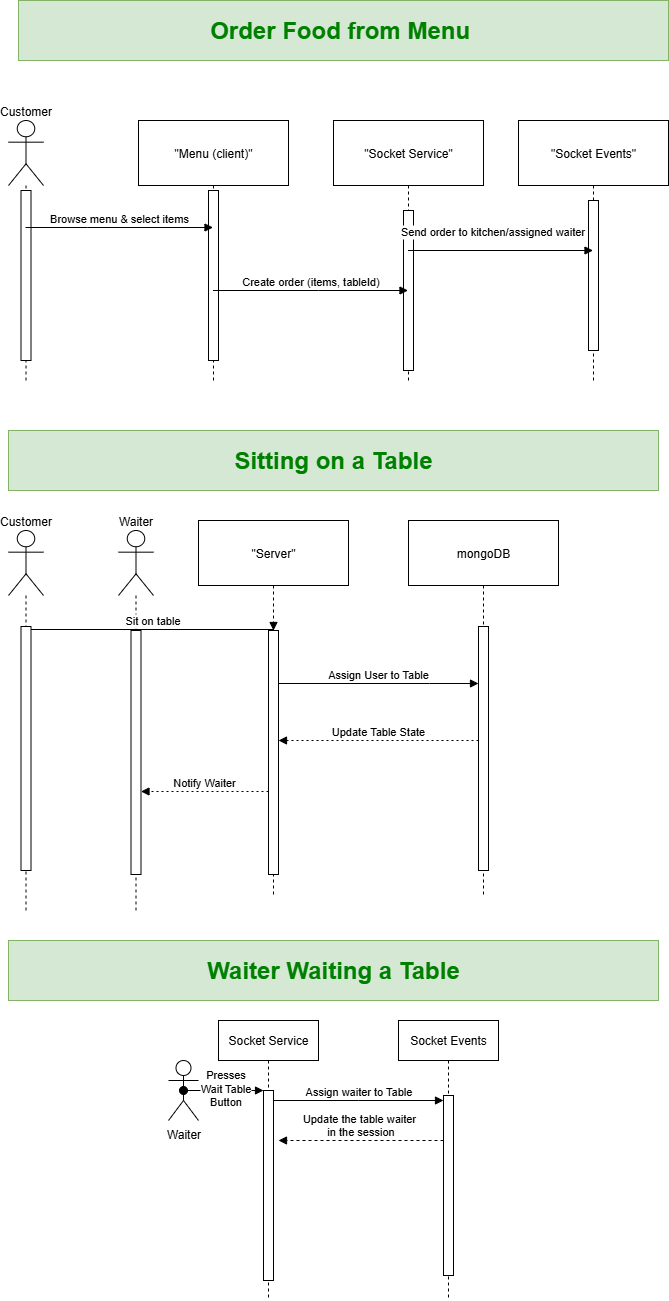

The diagram above was exported from draw.io. Its source (the exported page's mxGraphModel, read from the mxfile embedded in the PNG):
<mxGraphModel dx="1026" dy="1406" grid="1" gridSize="10" guides="1" tooltips="1" connect="1" arrows="1" fold="1" page="1" pageScale="1" pageWidth="1100" pageHeight="850" math="0" shadow="0">
  <root>
    <mxCell id="0" />
    <mxCell id="1" parent="0" />
    <mxCell id="3EKAVMyFfJgm4BzCVymn-1" value="Customer" style="shape=umlLifeline;perimeter=lifelinePerimeter;whiteSpace=wrap;container=1;dropTarget=0;collapsible=0;recursiveResize=0;outlineConnect=0;portConstraint=eastwest;newEdgeStyle={&quot;edgeStyle&quot;:&quot;elbowEdgeStyle&quot;,&quot;elbow&quot;:&quot;vertical&quot;,&quot;curved&quot;:0,&quot;rounded&quot;:0};participant=umlActor;verticalAlign=bottom;labelPosition=center;verticalLabelPosition=top;align=center;size=65;" vertex="1" parent="1">
      <mxGeometry x="160" y="20" width="35" height="260" as="geometry" />
    </mxCell>
    <mxCell id="3EKAVMyFfJgm4BzCVymn-41" value="" style="html=1;points=[[0,0,0,0,5],[0,1,0,0,-5],[1,0,0,0,5],[1,1,0,0,-5]];perimeter=orthogonalPerimeter;outlineConnect=0;targetShapes=umlLifeline;portConstraint=eastwest;newEdgeStyle={&quot;curved&quot;:0,&quot;rounded&quot;:0};" vertex="1" parent="3EKAVMyFfJgm4BzCVymn-1">
      <mxGeometry x="12.5" y="70" width="10" height="170" as="geometry" />
    </mxCell>
    <mxCell id="3EKAVMyFfJgm4BzCVymn-2" value="&quot;Menu (client)&quot;" style="shape=umlLifeline;perimeter=lifelinePerimeter;whiteSpace=wrap;container=1;dropTarget=0;collapsible=0;recursiveResize=0;outlineConnect=0;portConstraint=eastwest;newEdgeStyle={&quot;edgeStyle&quot;:&quot;elbowEdgeStyle&quot;,&quot;elbow&quot;:&quot;vertical&quot;,&quot;curved&quot;:0,&quot;rounded&quot;:0};size=65;" vertex="1" parent="1">
      <mxGeometry x="290" y="20" width="150" height="260" as="geometry" />
    </mxCell>
    <mxCell id="3EKAVMyFfJgm4BzCVymn-42" value="" style="html=1;points=[[0,0,0,0,5],[0,1,0,0,-5],[1,0,0,0,5],[1,1,0,0,-5]];perimeter=orthogonalPerimeter;outlineConnect=0;targetShapes=umlLifeline;portConstraint=eastwest;newEdgeStyle={&quot;curved&quot;:0,&quot;rounded&quot;:0};" vertex="1" parent="3EKAVMyFfJgm4BzCVymn-2">
      <mxGeometry x="70" y="70" width="10" height="170" as="geometry" />
    </mxCell>
    <mxCell id="3EKAVMyFfJgm4BzCVymn-3" value="&quot;Socket Service&quot;" style="shape=umlLifeline;perimeter=lifelinePerimeter;whiteSpace=wrap;container=1;dropTarget=0;collapsible=0;recursiveResize=0;outlineConnect=0;portConstraint=eastwest;newEdgeStyle={&quot;edgeStyle&quot;:&quot;elbowEdgeStyle&quot;,&quot;elbow&quot;:&quot;vertical&quot;,&quot;curved&quot;:0,&quot;rounded&quot;:0};size=65;" vertex="1" parent="1">
      <mxGeometry x="485" y="20" width="150" height="260" as="geometry" />
    </mxCell>
    <mxCell id="3EKAVMyFfJgm4BzCVymn-43" value="" style="html=1;points=[[0,0,0,0,5],[0,1,0,0,-5],[1,0,0,0,5],[1,1,0,0,-5]];perimeter=orthogonalPerimeter;outlineConnect=0;targetShapes=umlLifeline;portConstraint=eastwest;newEdgeStyle={&quot;curved&quot;:0,&quot;rounded&quot;:0};" vertex="1" parent="3EKAVMyFfJgm4BzCVymn-3">
      <mxGeometry x="70" y="90" width="10" height="160" as="geometry" />
    </mxCell>
    <mxCell id="3EKAVMyFfJgm4BzCVymn-4" value="&quot;Socket Events&quot;" style="shape=umlLifeline;perimeter=lifelinePerimeter;whiteSpace=wrap;container=1;dropTarget=0;collapsible=0;recursiveResize=0;outlineConnect=0;portConstraint=eastwest;newEdgeStyle={&quot;edgeStyle&quot;:&quot;elbowEdgeStyle&quot;,&quot;elbow&quot;:&quot;vertical&quot;,&quot;curved&quot;:0,&quot;rounded&quot;:0};size=65;" vertex="1" parent="1">
      <mxGeometry x="670" y="20" width="150" height="260" as="geometry" />
    </mxCell>
    <mxCell id="3EKAVMyFfJgm4BzCVymn-44" value="" style="html=1;points=[[0,0,0,0,5],[0,1,0,0,-5],[1,0,0,0,5],[1,1,0,0,-5]];perimeter=orthogonalPerimeter;outlineConnect=0;targetShapes=umlLifeline;portConstraint=eastwest;newEdgeStyle={&quot;curved&quot;:0,&quot;rounded&quot;:0};" vertex="1" parent="3EKAVMyFfJgm4BzCVymn-4">
      <mxGeometry x="70" y="80" width="10" height="150" as="geometry" />
    </mxCell>
    <mxCell id="3EKAVMyFfJgm4BzCVymn-10" value="Browse menu &amp; select items" style="verticalAlign=bottom;edgeStyle=elbowEdgeStyle;elbow=vertical;curved=0;rounded=0;endArrow=block;" edge="1" parent="1" source="3EKAVMyFfJgm4BzCVymn-1" target="3EKAVMyFfJgm4BzCVymn-2">
      <mxGeometry relative="1" as="geometry">
        <Array as="points">
          <mxPoint x="239" y="127" />
        </Array>
      </mxGeometry>
    </mxCell>
    <mxCell id="3EKAVMyFfJgm4BzCVymn-11" value="Create order (items, tableId)" style="verticalAlign=bottom;edgeStyle=elbowEdgeStyle;elbow=vertical;curved=0;rounded=0;endArrow=block;" edge="1" parent="1" source="3EKAVMyFfJgm4BzCVymn-2" target="3EKAVMyFfJgm4BzCVymn-3">
      <mxGeometry relative="1" as="geometry">
        <Array as="points">
          <mxPoint x="470" y="190" />
          <mxPoint x="548" y="179" />
        </Array>
      </mxGeometry>
    </mxCell>
    <mxCell id="3EKAVMyFfJgm4BzCVymn-15" value="Send order to kitchen/assigned waiter" style="verticalAlign=bottom;edgeStyle=elbowEdgeStyle;elbow=vertical;curved=0;rounded=0;endArrow=block;" edge="1" parent="1" source="3EKAVMyFfJgm4BzCVymn-3" target="3EKAVMyFfJgm4BzCVymn-4">
      <mxGeometry x="-0.0789" y="10" relative="1" as="geometry">
        <Array as="points">
          <mxPoint x="750" y="250" />
        </Array>
        <mxPoint x="830.0035294117647" y="240" as="sourcePoint" />
        <mxPoint x="1020.6800000000001" y="210" as="targetPoint" />
        <mxPoint as="offset" />
      </mxGeometry>
    </mxCell>
    <mxCell id="3EKAVMyFfJgm4BzCVymn-18" value="&lt;h1&gt;&lt;font color=&quot;#008000&quot;&gt;Order Food from Menu&amp;nbsp;&lt;/font&gt;&lt;/h1&gt;" style="rounded=0;whiteSpace=wrap;html=1;fillColor=#d5e8d4;strokeColor=#82b366;" vertex="1" parent="1">
      <mxGeometry x="170" y="-100" width="650" height="60" as="geometry" />
    </mxCell>
    <mxCell id="3EKAVMyFfJgm4BzCVymn-19" value="Customer" style="shape=umlLifeline;perimeter=lifelinePerimeter;whiteSpace=wrap;container=1;dropTarget=0;collapsible=0;recursiveResize=0;outlineConnect=0;portConstraint=eastwest;newEdgeStyle={&quot;edgeStyle&quot;:&quot;elbowEdgeStyle&quot;,&quot;elbow&quot;:&quot;vertical&quot;,&quot;curved&quot;:0,&quot;rounded&quot;:0};participant=umlActor;verticalAlign=bottom;labelPosition=center;verticalLabelPosition=top;align=center;size=65;" vertex="1" parent="1">
      <mxGeometry x="160" y="430" width="35" height="380" as="geometry" />
    </mxCell>
    <mxCell id="3EKAVMyFfJgm4BzCVymn-20" value="" style="html=1;points=[[0,0,0,0,5],[0,1,0,0,-5],[1,0,0,0,5],[1,1,0,0,-5]];perimeter=orthogonalPerimeter;outlineConnect=0;targetShapes=umlLifeline;portConstraint=eastwest;newEdgeStyle={&quot;curved&quot;:0,&quot;rounded&quot;:0};" vertex="1" parent="3EKAVMyFfJgm4BzCVymn-19">
      <mxGeometry x="12.5" y="96" width="10" height="244" as="geometry" />
    </mxCell>
    <mxCell id="3EKAVMyFfJgm4BzCVymn-21" value="Waiter" style="shape=umlLifeline;perimeter=lifelinePerimeter;whiteSpace=wrap;container=1;dropTarget=0;collapsible=0;recursiveResize=0;outlineConnect=0;portConstraint=eastwest;newEdgeStyle={&quot;edgeStyle&quot;:&quot;elbowEdgeStyle&quot;,&quot;elbow&quot;:&quot;vertical&quot;,&quot;curved&quot;:0,&quot;rounded&quot;:0};participant=umlActor;verticalAlign=bottom;labelPosition=center;verticalLabelPosition=top;align=center;size=65;" vertex="1" parent="1">
      <mxGeometry x="270" y="430" width="35" height="380" as="geometry" />
    </mxCell>
    <mxCell id="3EKAVMyFfJgm4BzCVymn-22" value="" style="html=1;points=[[0,0,0,0,5],[0,1,0,0,-5],[1,0,0,0,5],[1,1,0,0,-5]];perimeter=orthogonalPerimeter;outlineConnect=0;targetShapes=umlLifeline;portConstraint=eastwest;newEdgeStyle={&quot;curved&quot;:0,&quot;rounded&quot;:0};" vertex="1" parent="3EKAVMyFfJgm4BzCVymn-21">
      <mxGeometry x="12.5" y="100" width="10" height="244" as="geometry" />
    </mxCell>
    <mxCell id="3EKAVMyFfJgm4BzCVymn-23" value="&quot;Server&quot;" style="shape=umlLifeline;perimeter=lifelinePerimeter;whiteSpace=wrap;container=1;dropTarget=0;collapsible=0;recursiveResize=0;outlineConnect=0;portConstraint=eastwest;newEdgeStyle={&quot;edgeStyle&quot;:&quot;elbowEdgeStyle&quot;,&quot;elbow&quot;:&quot;vertical&quot;,&quot;curved&quot;:0,&quot;rounded&quot;:0};size=65;" vertex="1" parent="1">
      <mxGeometry x="350" y="420" width="150" height="376" as="geometry" />
    </mxCell>
    <mxCell id="3EKAVMyFfJgm4BzCVymn-39" value="" style="html=1;points=[[0,0,0,0,5],[0,1,0,0,-5],[1,0,0,0,5],[1,1,0,0,-5]];perimeter=orthogonalPerimeter;outlineConnect=0;targetShapes=umlLifeline;portConstraint=eastwest;newEdgeStyle={&quot;curved&quot;:0,&quot;rounded&quot;:0};" vertex="1" parent="3EKAVMyFfJgm4BzCVymn-23">
      <mxGeometry x="70" y="110" width="10" height="244" as="geometry" />
    </mxCell>
    <mxCell id="3EKAVMyFfJgm4BzCVymn-24" value="mongoDB" style="shape=umlLifeline;perimeter=lifelinePerimeter;whiteSpace=wrap;container=1;dropTarget=0;collapsible=0;recursiveResize=0;outlineConnect=0;portConstraint=eastwest;newEdgeStyle={&quot;edgeStyle&quot;:&quot;elbowEdgeStyle&quot;,&quot;elbow&quot;:&quot;vertical&quot;,&quot;curved&quot;:0,&quot;rounded&quot;:0};size=65;" vertex="1" parent="1">
      <mxGeometry x="560" y="420" width="150" height="376" as="geometry" />
    </mxCell>
    <mxCell id="3EKAVMyFfJgm4BzCVymn-40" value="" style="html=1;points=[[0,0,0,0,5],[0,1,0,0,-5],[1,0,0,0,5],[1,1,0,0,-5]];perimeter=orthogonalPerimeter;outlineConnect=0;targetShapes=umlLifeline;portConstraint=eastwest;newEdgeStyle={&quot;curved&quot;:0,&quot;rounded&quot;:0};" vertex="1" parent="3EKAVMyFfJgm4BzCVymn-24">
      <mxGeometry x="70" y="106" width="10" height="244" as="geometry" />
    </mxCell>
    <mxCell id="3EKAVMyFfJgm4BzCVymn-25" value="Sit on table" style="verticalAlign=bottom;edgeStyle=elbowEdgeStyle;elbow=vertical;curved=0;rounded=0;endArrow=block;" edge="1" parent="1" source="3EKAVMyFfJgm4BzCVymn-20" target="3EKAVMyFfJgm4BzCVymn-39">
      <mxGeometry relative="1" as="geometry">
        <Array as="points">
          <mxPoint x="274" y="529" />
        </Array>
        <mxPoint x="216" y="529" as="sourcePoint" />
        <mxPoint x="464.5" y="529" as="targetPoint" />
      </mxGeometry>
    </mxCell>
    <mxCell id="3EKAVMyFfJgm4BzCVymn-26" value="Assign User to Table" style="verticalAlign=bottom;edgeStyle=elbowEdgeStyle;elbow=vertical;curved=0;rounded=0;endArrow=block;" edge="1" parent="1" source="3EKAVMyFfJgm4BzCVymn-39" target="3EKAVMyFfJgm4BzCVymn-40">
      <mxGeometry relative="1" as="geometry">
        <Array as="points">
          <mxPoint x="581" y="583" />
        </Array>
        <mxPoint x="463.5" y="583" as="sourcePoint" />
        <mxPoint x="640" y="583" as="targetPoint" />
      </mxGeometry>
    </mxCell>
    <mxCell id="3EKAVMyFfJgm4BzCVymn-27" value="Update Table State" style="verticalAlign=bottom;edgeStyle=elbowEdgeStyle;elbow=vertical;curved=0;rounded=0;dashed=1;dashPattern=2 3;endArrow=block;" edge="1" parent="1" target="3EKAVMyFfJgm4BzCVymn-39">
      <mxGeometry relative="1" as="geometry">
        <Array as="points" />
        <mxPoint x="630" y="640" as="sourcePoint" />
        <mxPoint x="430" y="640" as="targetPoint" />
      </mxGeometry>
    </mxCell>
    <mxCell id="3EKAVMyFfJgm4BzCVymn-28" value="Notify Waiter" style="verticalAlign=bottom;edgeStyle=elbowEdgeStyle;elbow=vertical;curved=0;rounded=0;dashed=1;dashPattern=2 3;endArrow=block;" edge="1" parent="1" target="3EKAVMyFfJgm4BzCVymn-22">
      <mxGeometry relative="1" as="geometry">
        <Array as="points">
          <mxPoint x="377" y="691" />
        </Array>
        <mxPoint x="420" y="691" as="sourcePoint" />
        <mxPoint x="326" y="691" as="targetPoint" />
      </mxGeometry>
    </mxCell>
    <mxCell id="3EKAVMyFfJgm4BzCVymn-29" value="&lt;h1&gt;&lt;span style=&quot;color: light-dark(rgb(0, 128, 0), rgb(237, 237, 237));&quot;&gt;Sitting on a Table&lt;/span&gt;&lt;/h1&gt;" style="rounded=0;whiteSpace=wrap;html=1;fillColor=#d5e8d4;strokeColor=#82b366;" vertex="1" parent="1">
      <mxGeometry x="160" y="330" width="650" height="60" as="geometry" />
    </mxCell>
    <mxCell id="3EKAVMyFfJgm4BzCVymn-30" value="&lt;h1&gt;&lt;span style=&quot;color: light-dark(rgb(0, 128, 0), rgb(237, 237, 237));&quot;&gt;Waiter Waiting a Table&lt;/span&gt;&lt;/h1&gt;" style="rounded=0;whiteSpace=wrap;html=1;fillColor=#d5e8d4;strokeColor=#82b366;" vertex="1" parent="1">
      <mxGeometry x="160" y="840" width="650" height="60" as="geometry" />
    </mxCell>
    <mxCell id="3EKAVMyFfJgm4BzCVymn-31" value="Socket Service" style="shape=umlLifeline;perimeter=lifelinePerimeter;whiteSpace=wrap;html=1;container=0;dropTarget=0;collapsible=0;recursiveResize=0;outlineConnect=0;portConstraint=eastwest;newEdgeStyle={&quot;edgeStyle&quot;:&quot;elbowEdgeStyle&quot;,&quot;elbow&quot;:&quot;vertical&quot;,&quot;curved&quot;:0,&quot;rounded&quot;:0};" vertex="1" parent="1">
      <mxGeometry x="370" y="920" width="100" height="280" as="geometry" />
    </mxCell>
    <mxCell id="3EKAVMyFfJgm4BzCVymn-32" value="" style="html=1;points=[];perimeter=orthogonalPerimeter;outlineConnect=0;targetShapes=umlLifeline;portConstraint=eastwest;newEdgeStyle={&quot;edgeStyle&quot;:&quot;elbowEdgeStyle&quot;,&quot;elbow&quot;:&quot;vertical&quot;,&quot;curved&quot;:0,&quot;rounded&quot;:0};" vertex="1" parent="3EKAVMyFfJgm4BzCVymn-31">
      <mxGeometry x="45" y="70" width="10" height="190" as="geometry" />
    </mxCell>
    <mxCell id="3EKAVMyFfJgm4BzCVymn-33" value="Socket Events" style="shape=umlLifeline;perimeter=lifelinePerimeter;whiteSpace=wrap;html=1;container=0;dropTarget=0;collapsible=0;recursiveResize=0;outlineConnect=0;portConstraint=eastwest;newEdgeStyle={&quot;edgeStyle&quot;:&quot;elbowEdgeStyle&quot;,&quot;elbow&quot;:&quot;vertical&quot;,&quot;curved&quot;:0,&quot;rounded&quot;:0};" vertex="1" parent="1">
      <mxGeometry x="550" y="920" width="100" height="280" as="geometry" />
    </mxCell>
    <mxCell id="3EKAVMyFfJgm4BzCVymn-34" value="" style="html=1;points=[];perimeter=orthogonalPerimeter;outlineConnect=0;targetShapes=umlLifeline;portConstraint=eastwest;newEdgeStyle={&quot;edgeStyle&quot;:&quot;elbowEdgeStyle&quot;,&quot;elbow&quot;:&quot;vertical&quot;,&quot;curved&quot;:0,&quot;rounded&quot;:0};" vertex="1" parent="3EKAVMyFfJgm4BzCVymn-33">
      <mxGeometry x="45" y="75" width="10" height="180" as="geometry" />
    </mxCell>
    <mxCell id="3EKAVMyFfJgm4BzCVymn-35" value="Assign waiter to Table" style="html=1;verticalAlign=bottom;endArrow=block;edgeStyle=elbowEdgeStyle;elbow=vertical;curved=0;rounded=0;" edge="1" parent="1" source="3EKAVMyFfJgm4BzCVymn-32" target="3EKAVMyFfJgm4BzCVymn-34">
      <mxGeometry relative="1" as="geometry">
        <mxPoint x="525" y="1010" as="sourcePoint" />
        <Array as="points">
          <mxPoint x="510" y="1000" />
        </Array>
      </mxGeometry>
    </mxCell>
    <mxCell id="3EKAVMyFfJgm4BzCVymn-36" value="&lt;div&gt;Update the table waiter&amp;nbsp;&lt;/div&gt;&lt;div&gt;in the session&lt;/div&gt;" style="html=1;verticalAlign=bottom;endArrow=block;edgeStyle=elbowEdgeStyle;elbow=vertical;curved=0;rounded=0;dashed=1;" edge="1" parent="1" source="3EKAVMyFfJgm4BzCVymn-34">
      <mxGeometry relative="1" as="geometry">
        <mxPoint x="505" y="1040" as="sourcePoint" />
        <Array as="points">
          <mxPoint x="520" y="1040" />
        </Array>
        <mxPoint x="430" y="1040" as="targetPoint" />
      </mxGeometry>
    </mxCell>
    <mxCell id="3EKAVMyFfJgm4BzCVymn-37" value="Waiter" style="shape=umlActor;verticalLabelPosition=bottom;verticalAlign=top;html=1;outlineConnect=0;" vertex="1" parent="1">
      <mxGeometry x="320" y="960" width="30" height="60" as="geometry" />
    </mxCell>
    <mxCell id="3EKAVMyFfJgm4BzCVymn-38" value="&lt;div&gt;Presses&lt;/div&gt;&lt;div&gt;Wait Table&lt;/div&gt;&lt;div&gt;Button&lt;/div&gt;" style="html=1;verticalAlign=bottom;startArrow=oval;endArrow=block;startSize=8;edgeStyle=elbowEdgeStyle;elbow=vertical;curved=0;rounded=0;exitX=0.5;exitY=0.5;exitDx=0;exitDy=0;exitPerimeter=0;" edge="1" parent="1" source="3EKAVMyFfJgm4BzCVymn-37" target="3EKAVMyFfJgm4BzCVymn-32">
      <mxGeometry x="0.0586" y="-20" relative="1" as="geometry">
        <mxPoint x="355" y="990" as="sourcePoint" />
        <mxPoint as="offset" />
      </mxGeometry>
    </mxCell>
  </root>
</mxGraphModel>